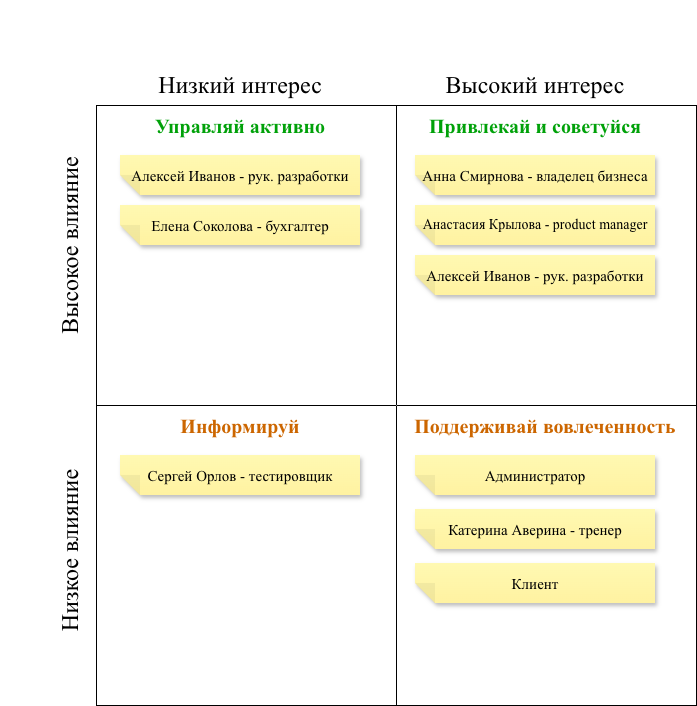

The diagram above was exported from draw.io. Its source (the exported page's mxGraphModel, read from the mxfile embedded in the PNG):
<mxGraphModel dx="817" dy="837" grid="1" gridSize="10" guides="1" tooltips="1" connect="1" arrows="1" fold="1" page="1" pageScale="1" pageWidth="827" pageHeight="1169" math="0" shadow="0">
  <root>
    <mxCell id="0" />
    <mxCell id="1" parent="0" />
    <mxCell id="BumKNbOEDB1owD6P4FNr-3" parent="1" style="whiteSpace=wrap;html=1;aspect=fixed;fontColor=default;" value="" vertex="1">
      <mxGeometry height="600" width="600" x="126" y="140" as="geometry" />
    </mxCell>
    <mxCell id="BumKNbOEDB1owD6P4FNr-6" parent="1" style="shape=cross;whiteSpace=wrap;html=1;size=0;" value="" vertex="1">
      <mxGeometry height="600" width="600" x="126" y="140" as="geometry" />
    </mxCell>
    <mxCell id="BumKNbOEDB1owD6P4FNr-7" parent="1" style="text;html=1;whiteSpace=wrap;strokeColor=none;fillColor=none;align=center;verticalAlign=middle;rounded=0;autosize=1;resizable=0;fontSize=24;fontFamily=Times New Roman;" value="Низкий интерес" vertex="1">
      <mxGeometry height="40" width="190" x="175" y="100" as="geometry" />
    </mxCell>
    <mxCell id="BumKNbOEDB1owD6P4FNr-9" parent="1" style="text;html=1;whiteSpace=wrap;strokeColor=none;fillColor=none;align=center;verticalAlign=middle;rounded=0;autosize=1;resizable=0;fontSize=24;fontFamily=Times New Roman;" value="Высокий интерес" vertex="1">
      <mxGeometry height="40" width="200" x="465" y="100" as="geometry" />
    </mxCell>
    <mxCell id="BumKNbOEDB1owD6P4FNr-10" parent="1" style="text;html=1;whiteSpace=wrap;strokeColor=none;fillColor=none;align=center;verticalAlign=middle;rounded=0;autosize=1;resizable=0;fontSize=24;fontFamily=Times New Roman;rotation=-90;fontStyle=1" value="&lt;span style=&quot;color: rgba(0, 0, 0, 0); font-family: monospace; font-size: 1px; text-align: start; white-space: nowrap;&quot;&gt;%3CmxGraphModel%3E%3Croot%3E%3CmxCell%20id%3D%220%22%2F%3E%3CmxCell%20id%3D%221%22%20parent%3D%220%22%2F%3E%3CmxCell%20id%3D%222%22%20parent%3D%221%22%20style%3D%22text%3Bhtml%3D1%3BwhiteSpace%3Dwrap%3BstrokeColor%3Dnone%3BfillColor%3Dnone%3Balign%3Dcenter%3BverticalAlign%3Dmiddle%3Brounded%3D0%3Bautosize%3D1%3Bresizable%3D0%3BfontSize%3D24%3BfontFamily%3DTimes%20New%20Roman%3Brotation%3D-90%3B%22%20value%3D%22%D0%92%D1%8B%D1%81%D0%BE%D0%BA%D0%BE%D0%B5%20%D0%B2%D0%BB%D0%B8%D1%8F%D0%BD%D0%B8%D0%B5%22%20vertex%3D%221%22%3E%3CmxGeometry%20height%3D%2240%22%20width%3D%22200%22%20x%3D%22-50%22%20y%3D%22235%22%20as%3D%22geometry%22%2F%3E%3C%2FmxCell%3E%3C%2Froot%3E%3C%2FmxGraphModel%3E&lt;/span&gt;" vertex="1">
      <mxGeometry height="40" width="440" x="-170" y="235" as="geometry" />
    </mxCell>
    <mxCell id="BumKNbOEDB1owD6P4FNr-11" parent="1" style="text;html=1;whiteSpace=wrap;strokeColor=none;fillColor=none;align=center;verticalAlign=middle;rounded=0;autosize=1;resizable=0;fontSize=24;fontFamily=Times New Roman;rotation=-90;" value="Низкое влияние" vertex="1">
      <mxGeometry height="40" width="190" x="5.000000000000007" y="565" as="geometry" />
    </mxCell>
    <mxCell id="BumKNbOEDB1owD6P4FNr-12" parent="1" style="text;html=1;whiteSpace=wrap;strokeColor=none;fillColor=none;align=center;verticalAlign=middle;rounded=0;autosize=1;resizable=0;fontSize=24;fontFamily=Times New Roman;rotation=-90;" value="Высокое влияние" vertex="1">
      <mxGeometry height="40" width="200" x="7.105427357601002e-15" y="260" as="geometry" />
    </mxCell>
    <mxCell id="BumKNbOEDB1owD6P4FNr-13" parent="1" style="text;html=1;whiteSpace=wrap;strokeColor=none;fillColor=none;align=center;verticalAlign=middle;rounded=0;autosize=1;resizable=0;fontSize=20;fontFamily=Times New Roman;fontColor=#00A109;fontStyle=1" value="Управляй активно" vertex="1">
      <mxGeometry height="40" width="190" x="175" y="140" as="geometry" />
    </mxCell>
    <mxCell id="BumKNbOEDB1owD6P4FNr-15" parent="1" style="text;html=1;whiteSpace=wrap;strokeColor=none;fillColor=none;align=center;verticalAlign=middle;rounded=0;autosize=1;resizable=0;fontSize=20;fontFamily=Times New Roman;fontColor=#00A109;fontStyle=1" value="Привлекай и советуйся" vertex="1">
      <mxGeometry height="40" width="240" x="445" y="140" as="geometry" />
    </mxCell>
    <mxCell id="BumKNbOEDB1owD6P4FNr-16" parent="1" style="text;html=1;whiteSpace=wrap;strokeColor=none;fillColor=none;align=center;verticalAlign=middle;rounded=0;autosize=1;resizable=0;fontSize=20;fontFamily=Times New Roman;fontColor=light-dark(#CC6600,#FF8000);" value="&lt;b&gt;Информируй&lt;/b&gt;" vertex="1">
      <mxGeometry height="40" width="140" x="200" y="440" as="geometry" />
    </mxCell>
    <mxCell id="BumKNbOEDB1owD6P4FNr-17" parent="1" style="text;html=1;whiteSpace=wrap;strokeColor=none;fillColor=none;align=center;verticalAlign=middle;rounded=0;autosize=1;resizable=0;fontSize=20;fontFamily=Times New Roman;fontColor=#CC6600;" value="&lt;b&gt;Поддерживай вовлеченность&lt;/b&gt;" vertex="1">
      <mxGeometry height="40" width="280" x="435" y="440" as="geometry" />
    </mxCell>
    <mxCell id="BumKNbOEDB1owD6P4FNr-32" parent="1" style="shape=note;whiteSpace=wrap;html=1;backgroundOutline=1;autosizeText=1;fontColor=#000000;darkOpacity=0.05;fillColor=#FFF9B2;strokeColor=none;fillStyle=solid;fontSize=15;direction=west;gradientDirection=north;gradientColor=#FFF2A1;shadow=1;size=20;pointerEvents=1;fontFamily=Times New Roman;" value="Анна Смирнова - владелец бизнеса" vertex="1">
      <mxGeometry height="40" width="240" x="445" y="190" as="geometry" />
    </mxCell>
    <mxCell id="BumKNbOEDB1owD6P4FNr-33" parent="1" style="shape=note;whiteSpace=wrap;html=1;backgroundOutline=1;autosizeText=1;fontColor=#000000;darkOpacity=0.05;fillColor=#FFF9B2;strokeColor=none;fillStyle=solid;fontSize=14;direction=west;gradientDirection=north;gradientColor=#FFF2A1;shadow=1;size=20;pointerEvents=1;fontFamily=Times New Roman;" value="Анастасия Крылова - product manager" vertex="1">
      <mxGeometry height="40" width="240" x="445" y="240" as="geometry" />
    </mxCell>
    <mxCell id="BumKNbOEDB1owD6P4FNr-34" parent="1" style="shape=note;whiteSpace=wrap;html=1;backgroundOutline=1;autosizeText=1;fontColor=#000000;darkOpacity=0.05;fillColor=#FFF9B2;strokeColor=none;fillStyle=solid;fontSize=15;direction=west;gradientDirection=north;gradientColor=#FFF2A1;shadow=1;size=20;pointerEvents=1;fontFamily=Times New Roman;" value="Алексей Иванов - рук. разработки" vertex="1">
      <mxGeometry height="40" width="240" x="445" y="290" as="geometry" />
    </mxCell>
    <mxCell id="BumKNbOEDB1owD6P4FNr-35" parent="1" style="shape=note;whiteSpace=wrap;html=1;backgroundOutline=1;autosizeText=1;fontColor=#000000;darkOpacity=0.05;fillColor=#FFF9B2;strokeColor=none;fillStyle=solid;fontSize=15;direction=west;gradientDirection=north;gradientColor=#FFF2A1;shadow=1;size=20;pointerEvents=1;fontFamily=Times New Roman;" value="Алексей Иванов - рук. разработки" vertex="1">
      <mxGeometry height="40" width="240" x="150" y="190" as="geometry" />
    </mxCell>
    <mxCell id="BumKNbOEDB1owD6P4FNr-36" parent="1" style="shape=note;whiteSpace=wrap;html=1;backgroundOutline=1;autosizeText=1;fontColor=#000000;darkOpacity=0.05;fillColor=#FFF9B2;strokeColor=none;fillStyle=solid;fontSize=15;direction=west;gradientDirection=north;gradientColor=#FFF2A1;shadow=1;size=20;pointerEvents=1;fontFamily=Times New Roman;" value="Елена Соколова - бухгалтер" vertex="1">
      <mxGeometry height="40" width="240" x="150" y="240" as="geometry" />
    </mxCell>
    <mxCell id="BumKNbOEDB1owD6P4FNr-37" parent="1" style="shape=note;whiteSpace=wrap;html=1;backgroundOutline=1;autosizeText=1;fontColor=#000000;darkOpacity=0.05;fillColor=#FFF9B2;strokeColor=none;fillStyle=solid;fontSize=15;direction=west;gradientDirection=north;gradientColor=#FFF2A1;shadow=1;size=20;pointerEvents=1;fontFamily=Times New Roman;" value="Администратор" vertex="1">
      <mxGeometry height="40" width="240" x="445" y="490" as="geometry" />
    </mxCell>
    <mxCell id="BumKNbOEDB1owD6P4FNr-38" parent="1" style="shape=note;whiteSpace=wrap;html=1;backgroundOutline=1;autosizeText=1;fontColor=#000000;darkOpacity=0.05;fillColor=#FFF9B2;strokeColor=none;fillStyle=solid;fontSize=15;direction=west;gradientDirection=north;gradientColor=#FFF2A1;shadow=1;size=20;pointerEvents=1;fontFamily=Times New Roman;" value="Клиент" vertex="1">
      <mxGeometry height="40" width="240" x="445" y="598" as="geometry" />
    </mxCell>
    <mxCell id="BumKNbOEDB1owD6P4FNr-40" parent="1" style="shape=note;whiteSpace=wrap;html=1;backgroundOutline=1;autosizeText=1;fontColor=#000000;darkOpacity=0.05;fillColor=#FFF9B2;strokeColor=none;fillStyle=solid;fontSize=15;direction=west;gradientDirection=north;gradientColor=#FFF2A1;shadow=1;size=20;pointerEvents=1;fontFamily=Times New Roman;" value="Катерина Аверина - тренер" vertex="1">
      <mxGeometry height="40" width="240" x="445" y="544" as="geometry" />
    </mxCell>
    <mxCell id="BumKNbOEDB1owD6P4FNr-41" parent="1" style="shape=note;whiteSpace=wrap;html=1;backgroundOutline=1;autosizeText=1;fontColor=#000000;darkOpacity=0.05;fillColor=#FFF9B2;strokeColor=none;fillStyle=solid;fontSize=15;direction=west;gradientDirection=north;gradientColor=#FFF2A1;shadow=1;size=20;pointerEvents=1;fontFamily=Times New Roman;" value="Сергей Орлов - тестировщик" vertex="1">
      <mxGeometry height="40" width="240" x="150" y="490" as="geometry" />
    </mxCell>
  </root>
</mxGraphModel>